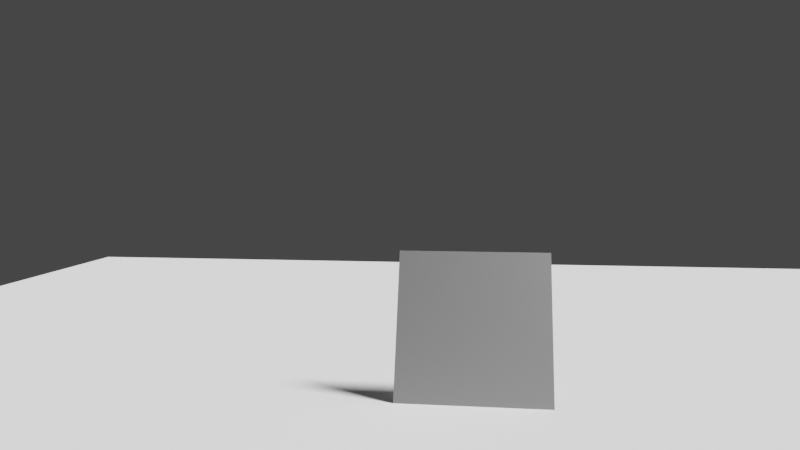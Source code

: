 # Source: cannon.blend  (saved by Blender 2.91.10; exported with 4.5.12 LTS)
import bpy
from mathutils import Matrix  # noqa: F401  (used for matrix-valued properties, if any)

bpy.ops.wm.read_factory_settings(use_empty=True)
scene = bpy.context.scene
scene.name = 'Scene'

# ---- collections
col_collection = bpy.data.collections.new('Collection'); scene.collection.children.link(col_collection)

# ---- materials (node trees are filled in below, after node groups)
mat_material_001 = bpy.data.materials.new('Material.001')
mat_material_001.use_transparent_shadow = False
mat_material = bpy.data.materials.new('Material')
mat_material.alpha_threshold = 0.0
mat_material.use_transparent_shadow = False
mat_material.line_color = (0.0, 0.0, 0.0, 1.0)
mat_material_002 = bpy.data.materials.new('Material.002')
mat_material_002.alpha_threshold = 0.0
mat_material_002.use_transparent_shadow = False
mat_material_002.line_color = (0.0, 0.0, 0.0, 1.0)
mat_material_003 = bpy.data.materials.new('Material.003')
mat_material_003.alpha_threshold = 0.0
mat_material_003.use_transparent_shadow = False
mat_material_003.line_color = (0.0, 0.0, 0.0, 1.0)
mat_material_006 = bpy.data.materials.new('Material.006')
mat_material_006.alpha_threshold = 0.0
mat_material_006.use_transparent_shadow = False
mat_material_006.line_color = (0.0, 0.0, 0.0, 1.0)
mat_material_005 = bpy.data.materials.new('Material.005')
mat_material_005.alpha_threshold = 0.0
mat_material_005.use_transparent_shadow = False
mat_material_005.line_color = (0.0, 0.0, 0.0, 1.0)
mat_material_004 = bpy.data.materials.new('Material.004')
mat_material_004.alpha_threshold = 0.0
mat_material_004.use_transparent_shadow = False
mat_material_004.line_color = (0.0, 0.0, 0.0, 1.0)
mat_material_009 = bpy.data.materials.new('Material.009')
mat_material_009.alpha_threshold = 0.0
mat_material_009.use_transparent_shadow = False
mat_material_009.line_color = (0.0, 0.0, 0.0, 1.0)
mat_material_008 = bpy.data.materials.new('Material.008')
mat_material_008.alpha_threshold = 0.0
mat_material_008.use_transparent_shadow = False
mat_material_008.line_color = (0.0, 0.0, 0.0, 1.0)
mat_material_007 = bpy.data.materials.new('Material.007')
mat_material_007.alpha_threshold = 0.0
mat_material_007.use_transparent_shadow = False
mat_material_007.line_color = (0.0, 0.0, 0.0, 1.0)

# ---- material node trees
mat_material_001.use_nodes = True; mat_material_001.node_tree.nodes.clear()
_N = mat_material_001.node_tree.nodes; _L = mat_material_001.node_tree.links
n0 = _N.new('ShaderNodeBsdfPrincipled'); n0.name = 'Principled BSDF'; n0.location = (10, 300)
n0.distribution = 'GGX'
n0.subsurface_method = 'BURLEY'
n0.inputs[0].default_value = (0.7024, 0.7024, 0.7024, 1.0)
n0.inputs[1].default_value = 1.0
n0.inputs[3].default_value = 1.45
n0.inputs[27].default_value = (0.0, 0.0, 0.0, 1.0)
n0.inputs[28].default_value = 1.0
n1 = _N.new('ShaderNodeOutputMaterial'); n1.name = 'Material Output'; n1.location = (300, 300)
_L.new(n0.outputs[0], n1.inputs[0])
n1.is_active_output = True
mat_material.use_nodes = True; mat_material.node_tree.nodes.clear()
_N = mat_material.node_tree.nodes; _L = mat_material.node_tree.links
n0 = _N.new('ShaderNodeOutputMaterial'); n0.name = 'Material Output'; n0.location = (300, 300)
n1 = _N.new('ShaderNodeBsdfPrincipled'); n1.name = 'Principled BSDF'; n1.location = (10, 300)
n1.distribution = 'GGX'
n1.subsurface_method = 'BURLEY'
n1.inputs[0].default_value = (0.8, 0.003818, 0.0, 1.0)
n1.inputs[2].default_value = 0.4
n1.inputs[3].default_value = 1.45
n1.inputs[27].default_value = (0.0, 0.0, 0.0, 1.0)
n1.inputs[28].default_value = 1.0
_L.new(n1.outputs[0], n0.inputs[0])
n0.is_active_output = True
mat_material_002.use_nodes = True; mat_material_002.node_tree.nodes.clear()
_N = mat_material_002.node_tree.nodes; _L = mat_material_002.node_tree.links
n0 = _N.new('ShaderNodeOutputMaterial'); n0.name = 'Material Output'; n0.location = (300, 300)
n1 = _N.new('ShaderNodeBsdfPrincipled'); n1.name = 'Principled BSDF'; n1.location = (10, 300)
n1.distribution = 'GGX'
n1.subsurface_method = 'BURLEY'
n1.inputs[0].default_value = (0.8, 0.003818, 0.0, 1.0)
n1.inputs[2].default_value = 0.4
n1.inputs[3].default_value = 1.45
n1.inputs[27].default_value = (0.0, 0.0, 0.0, 1.0)
n1.inputs[28].default_value = 1.0
_L.new(n1.outputs[0], n0.inputs[0])
n0.is_active_output = True
mat_material_003.use_nodes = True; mat_material_003.node_tree.nodes.clear()
_N = mat_material_003.node_tree.nodes; _L = mat_material_003.node_tree.links
n0 = _N.new('ShaderNodeOutputMaterial'); n0.name = 'Material Output'; n0.location = (300, 300)
n1 = _N.new('ShaderNodeBsdfPrincipled'); n1.name = 'Principled BSDF'; n1.location = (10, 300)
n1.distribution = 'GGX'
n1.subsurface_method = 'BURLEY'
n1.inputs[0].default_value = (0.8, 0.003818, 0.0, 1.0)
n1.inputs[2].default_value = 0.4
n1.inputs[3].default_value = 1.45
n1.inputs[27].default_value = (0.0, 0.0, 0.0, 1.0)
n1.inputs[28].default_value = 1.0
_L.new(n1.outputs[0], n0.inputs[0])
n0.is_active_output = True
mat_material_006.use_nodes = True; mat_material_006.node_tree.nodes.clear()
_N = mat_material_006.node_tree.nodes; _L = mat_material_006.node_tree.links
n0 = _N.new('ShaderNodeOutputMaterial'); n0.name = 'Material Output'; n0.location = (300, 300)
n1 = _N.new('ShaderNodeBsdfPrincipled'); n1.name = 'Principled BSDF'; n1.location = (10, 300)
n1.distribution = 'GGX'
n1.subsurface_method = 'BURLEY'
n1.inputs[0].default_value = (0.8, 0.003818, 0.0, 1.0)
n1.inputs[2].default_value = 0.4
n1.inputs[3].default_value = 1.45
n1.inputs[27].default_value = (0.0, 0.0, 0.0, 1.0)
n1.inputs[28].default_value = 1.0
_L.new(n1.outputs[0], n0.inputs[0])
n0.is_active_output = True
mat_material_005.use_nodes = True; mat_material_005.node_tree.nodes.clear()
_N = mat_material_005.node_tree.nodes; _L = mat_material_005.node_tree.links
n0 = _N.new('ShaderNodeOutputMaterial'); n0.name = 'Material Output'; n0.location = (300, 300)
n1 = _N.new('ShaderNodeBsdfPrincipled'); n1.name = 'Principled BSDF'; n1.location = (10, 300)
n1.distribution = 'GGX'
n1.subsurface_method = 'BURLEY'
n1.inputs[0].default_value = (0.8, 0.003818, 0.0, 1.0)
n1.inputs[2].default_value = 0.4
n1.inputs[3].default_value = 1.45
n1.inputs[27].default_value = (0.0, 0.0, 0.0, 1.0)
n1.inputs[28].default_value = 1.0
_L.new(n1.outputs[0], n0.inputs[0])
n0.is_active_output = True
mat_material_004.use_nodes = True; mat_material_004.node_tree.nodes.clear()
_N = mat_material_004.node_tree.nodes; _L = mat_material_004.node_tree.links
n0 = _N.new('ShaderNodeOutputMaterial'); n0.name = 'Material Output'; n0.location = (300, 300)
n1 = _N.new('ShaderNodeBsdfPrincipled'); n1.name = 'Principled BSDF'; n1.location = (10, 300)
n1.distribution = 'GGX'
n1.subsurface_method = 'BURLEY'
n1.inputs[0].default_value = (0.8, 0.003818, 0.0, 1.0)
n1.inputs[2].default_value = 0.4
n1.inputs[3].default_value = 1.45
n1.inputs[27].default_value = (0.0, 0.0, 0.0, 1.0)
n1.inputs[28].default_value = 1.0
_L.new(n1.outputs[0], n0.inputs[0])
n0.is_active_output = True
mat_material_009.use_nodes = True; mat_material_009.node_tree.nodes.clear()
_N = mat_material_009.node_tree.nodes; _L = mat_material_009.node_tree.links
n0 = _N.new('ShaderNodeOutputMaterial'); n0.name = 'Material Output'; n0.location = (300, 300)
n1 = _N.new('ShaderNodeBsdfPrincipled'); n1.name = 'Principled BSDF'; n1.location = (10, 300)
n1.distribution = 'GGX'
n1.subsurface_method = 'BURLEY'
n1.inputs[0].default_value = (0.8, 0.003818, 0.0, 1.0)
n1.inputs[2].default_value = 0.4
n1.inputs[3].default_value = 1.45
n1.inputs[27].default_value = (0.0, 0.0, 0.0, 1.0)
n1.inputs[28].default_value = 1.0
_L.new(n1.outputs[0], n0.inputs[0])
n0.is_active_output = True
mat_material_008.use_nodes = True; mat_material_008.node_tree.nodes.clear()
_N = mat_material_008.node_tree.nodes; _L = mat_material_008.node_tree.links
n0 = _N.new('ShaderNodeOutputMaterial'); n0.name = 'Material Output'; n0.location = (300, 300)
n1 = _N.new('ShaderNodeBsdfPrincipled'); n1.name = 'Principled BSDF'; n1.location = (10, 300)
n1.distribution = 'GGX'
n1.subsurface_method = 'BURLEY'
n1.inputs[0].default_value = (0.8, 0.003818, 0.0, 1.0)
n1.inputs[2].default_value = 0.4
n1.inputs[3].default_value = 1.45
n1.inputs[27].default_value = (0.0, 0.0, 0.0, 1.0)
n1.inputs[28].default_value = 1.0
_L.new(n1.outputs[0], n0.inputs[0])
n0.is_active_output = True
mat_material_007.use_nodes = True; mat_material_007.node_tree.nodes.clear()
_N = mat_material_007.node_tree.nodes; _L = mat_material_007.node_tree.links
n0 = _N.new('ShaderNodeOutputMaterial'); n0.name = 'Material Output'; n0.location = (300, 300)
n1 = _N.new('ShaderNodeBsdfPrincipled'); n1.name = 'Principled BSDF'; n1.location = (10, 300)
n1.distribution = 'GGX'
n1.subsurface_method = 'BURLEY'
n1.inputs[0].default_value = (0.8, 0.003818, 0.0, 1.0)
n1.inputs[2].default_value = 0.4
n1.inputs[3].default_value = 1.45
n1.inputs[27].default_value = (0.0, 0.0, 0.0, 1.0)
n1.inputs[28].default_value = 1.0
_L.new(n1.outputs[0], n0.inputs[0])
n0.is_active_output = True

# ---- world
world_world = bpy.data.worlds.new('World'); scene.world = world_world
world_world.use_nodes = True; world_world.node_tree.nodes.clear()
_N = world_world.node_tree.nodes; _L = world_world.node_tree.links
n0 = _N.new('ShaderNodeOutputWorld'); n0.name = 'World Output'; n0.location = (300, 300)
n1 = _N.new('ShaderNodeBackground'); n1.name = 'Background'; n1.location = (10, 300)
n1.inputs[0].default_value = (0.05088, 0.05088, 0.05088, 1.0)
_L.new(n1.outputs[0], n0.inputs[0])
n0.is_active_output = True
world_world.color = (0.05088, 0.05088, 0.05088)
world_world.use_sun_shadow = False
world_world.sun_shadow_jitter_overblur = 0.0

# ---- cameras
cam_camera_001 = bpy.data.cameras.new('Camera.001')
cam_camera_001.lens = 30.0

# ---- lights
light_light = bpy.data.lights.new('Light', 'SUN')
light_light.transmission_factor = 0.0
light_light.angle = 0.1993
light_light.energy = 6.0
light_light.shadow_soft_size = 0.1
light_light.shadow_cascade_max_distance = 1000.0

# ---- meshes
me_plane = bpy.data.meshes.new('Plane')
me_plane.from_pydata([(-1.002, -0.0085, -1.133e-05), (0.9984, -0.0085, -1.133e-05), (-1.002, 1.991, -1.133e-05), (0.9984, 1.991, -1.133e-05)], [], [(0, 1, 3, 2)])
_uv = me_plane.uv_layers.new(name='UVMap')
_uv.uv.foreach_set('vector', [0.0, 0.0, 1.0, 0.0, 1.0, 1.0, 0.0, 1.0])
me_plane.materials.append(mat_material_001)
me_plane.use_remesh_fix_poles = True
me_plane.use_remesh_preserve_attributes = False
me_plane.use_mirror_vertex_groups = False
me_plane.update()
me_cube_002 = bpy.data.meshes.new('Cube.002')
me_cube_002.from_pydata([(-1.0, -1.0, -1.0), (-1.0, -1.0, 1.0), (-1.0, 1.0, -1.0), (-1.0, 1.0, 1.0), (1.0, -1.0, -1.0), (1.0, -1.0, 1.0), (1.0, 1.0, -1.0), (1.0, 1.0, 1.0)], [], [(0, 1, 3, 2), (2, 3, 7, 6), (6, 7, 5, 4), (4, 5, 1, 0), (2, 6, 4, 0), (7, 3, 1, 5)])
_uv = me_cube_002.uv_layers.new(name='UVMap')
_uv.uv.foreach_set('vector', [0.375, 0.0, 0.625, 0.0, 0.625, 0.25, 0.375, 0.25, 0.375, 0.25, 0.625, 0.25, 0.625, 0.5, 0.375, 0.5, 0.375, 0.5, 0.625, 0.5, 0.625, 0.75, 0.375, 0.75, 0.375, 0.75, 0.625, 0.75, 0.625, 1.0, 0.375, 1.0, 0.125, 0.5, 0.375, 0.5, 0.375, 0.75, 0.125, 0.75, 0.625, 0.5, 0.875, 0.5, 0.875, 0.75, 0.625, 0.75])
me_cube_002.materials.append(mat_material)
me_cube_002.use_remesh_fix_poles = True
me_cube_002.use_remesh_preserve_attributes = False
me_cube_002.use_mirror_vertex_groups = False
me_cube_002.update()
me_plane_001 = bpy.data.meshes.new('Plane.001')
me_plane_001.from_pydata([(-1.0, -1.0, 0.0), (1.0, -1.0, 0.0), (-1.0, 1.0, 0.0), (1.0, 1.0, 0.0)], [], [(0, 1, 3, 2)])
_uv = me_plane_001.uv_layers.new(name='UVMap')
_uv.uv.foreach_set('vector', [0.0, 0.0, 1.0, 0.0, 1.0, 1.0, 0.0, 1.0])
me_plane_001.use_remesh_fix_poles = True
me_plane_001.use_remesh_preserve_attributes = False
me_plane_001.use_mirror_vertex_groups = False
me_plane_001.update()
me_cube_003 = bpy.data.meshes.new('Cube.003')
me_cube_003.from_pydata([(-1.0, -1.0, -1.0), (-1.0, -1.0, 1.0), (-1.0, 1.0, -1.0), (-1.0, 1.0, 1.0), (1.0, -1.0, -1.0), (1.0, -1.0, 1.0), (1.0, 1.0, -1.0), (1.0, 1.0, 1.0)], [], [(0, 1, 3, 2), (2, 3, 7, 6), (6, 7, 5, 4), (4, 5, 1, 0), (2, 6, 4, 0), (7, 3, 1, 5)])
_uv = me_cube_003.uv_layers.new(name='UVMap')
_uv.uv.foreach_set('vector', [0.375, 0.0, 0.625, 0.0, 0.625, 0.25, 0.375, 0.25, 0.375, 0.25, 0.625, 0.25, 0.625, 0.5, 0.375, 0.5, 0.375, 0.5, 0.625, 0.5, 0.625, 0.75, 0.375, 0.75, 0.375, 0.75, 0.625, 0.75, 0.625, 1.0, 0.375, 1.0, 0.125, 0.5, 0.375, 0.5, 0.375, 0.75, 0.125, 0.75, 0.625, 0.5, 0.875, 0.5, 0.875, 0.75, 0.625, 0.75])
me_cube_003.materials.append(mat_material_002)
me_cube_003.use_remesh_fix_poles = True
me_cube_003.use_remesh_preserve_attributes = False
me_cube_003.use_mirror_vertex_groups = False
me_cube_003.update()
me_cube_004 = bpy.data.meshes.new('Cube.004')
me_cube_004.from_pydata([(-1.0, -1.0, -1.0), (-1.0, -1.0, 1.0), (-1.0, 1.0, -1.0), (-1.0, 1.0, 1.0), (1.0, -1.0, -1.0), (1.0, -1.0, 1.0), (1.0, 1.0, -1.0), (1.0, 1.0, 1.0)], [], [(0, 1, 3, 2), (2, 3, 7, 6), (6, 7, 5, 4), (4, 5, 1, 0), (2, 6, 4, 0), (7, 3, 1, 5)])
_uv = me_cube_004.uv_layers.new(name='UVMap')
_uv.uv.foreach_set('vector', [0.375, 0.0, 0.625, 0.0, 0.625, 0.25, 0.375, 0.25, 0.375, 0.25, 0.625, 0.25, 0.625, 0.5, 0.375, 0.5, 0.375, 0.5, 0.625, 0.5, 0.625, 0.75, 0.375, 0.75, 0.375, 0.75, 0.625, 0.75, 0.625, 1.0, 0.375, 1.0, 0.125, 0.5, 0.375, 0.5, 0.375, 0.75, 0.125, 0.75, 0.625, 0.5, 0.875, 0.5, 0.875, 0.75, 0.625, 0.75])
me_cube_004.materials.append(mat_material_003)
me_cube_004.use_remesh_fix_poles = True
me_cube_004.use_remesh_preserve_attributes = False
me_cube_004.use_mirror_vertex_groups = False
me_cube_004.update()
me_cube_007 = bpy.data.meshes.new('Cube.007')
me_cube_007.from_pydata([(-1.0, -1.0, -1.0), (-1.0, -1.0, 1.0), (-1.0, 1.0, -1.0), (-1.0, 1.0, 1.0), (1.0, -1.0, -1.0), (1.0, -1.0, 1.0), (1.0, 1.0, -1.0), (1.0, 1.0, 1.0)], [], [(0, 1, 3, 2), (2, 3, 7, 6), (6, 7, 5, 4), (4, 5, 1, 0), (2, 6, 4, 0), (7, 3, 1, 5)])
_uv = me_cube_007.uv_layers.new(name='UVMap')
_uv.uv.foreach_set('vector', [0.375, 0.0, 0.625, 0.0, 0.625, 0.25, 0.375, 0.25, 0.375, 0.25, 0.625, 0.25, 0.625, 0.5, 0.375, 0.5, 0.375, 0.5, 0.625, 0.5, 0.625, 0.75, 0.375, 0.75, 0.375, 0.75, 0.625, 0.75, 0.625, 1.0, 0.375, 1.0, 0.125, 0.5, 0.375, 0.5, 0.375, 0.75, 0.125, 0.75, 0.625, 0.5, 0.875, 0.5, 0.875, 0.75, 0.625, 0.75])
me_cube_007.materials.append(mat_material_006)
me_cube_007.use_remesh_fix_poles = True
me_cube_007.use_remesh_preserve_attributes = False
me_cube_007.use_mirror_vertex_groups = False
me_cube_007.update()
me_cube_006 = bpy.data.meshes.new('Cube.006')
me_cube_006.from_pydata([(-1.0, -1.0, -1.0), (-1.0, -1.0, 1.0), (-1.0, 1.0, -1.0), (-1.0, 1.0, 1.0), (1.0, -1.0, -1.0), (1.0, -1.0, 1.0), (1.0, 1.0, -1.0), (1.0, 1.0, 1.0)], [], [(0, 1, 3, 2), (2, 3, 7, 6), (6, 7, 5, 4), (4, 5, 1, 0), (2, 6, 4, 0), (7, 3, 1, 5)])
_uv = me_cube_006.uv_layers.new(name='UVMap')
_uv.uv.foreach_set('vector', [0.375, 0.0, 0.625, 0.0, 0.625, 0.25, 0.375, 0.25, 0.375, 0.25, 0.625, 0.25, 0.625, 0.5, 0.375, 0.5, 0.375, 0.5, 0.625, 0.5, 0.625, 0.75, 0.375, 0.75, 0.375, 0.75, 0.625, 0.75, 0.625, 1.0, 0.375, 1.0, 0.125, 0.5, 0.375, 0.5, 0.375, 0.75, 0.125, 0.75, 0.625, 0.5, 0.875, 0.5, 0.875, 0.75, 0.625, 0.75])
me_cube_006.materials.append(mat_material_005)
me_cube_006.use_remesh_fix_poles = True
me_cube_006.use_remesh_preserve_attributes = False
me_cube_006.use_mirror_vertex_groups = False
me_cube_006.update()
me_cube_005 = bpy.data.meshes.new('Cube.005')
me_cube_005.from_pydata([(-1.0, -1.0, -1.0), (-1.0, -1.0, 1.0), (-1.0, 1.0, -1.0), (-1.0, 1.0, 1.0), (1.0, -1.0, -1.0), (1.0, -1.0, 1.0), (1.0, 1.0, -1.0), (1.0, 1.0, 1.0)], [], [(0, 1, 3, 2), (2, 3, 7, 6), (6, 7, 5, 4), (4, 5, 1, 0), (2, 6, 4, 0), (7, 3, 1, 5)])
_uv = me_cube_005.uv_layers.new(name='UVMap')
_uv.uv.foreach_set('vector', [0.375, 0.0, 0.625, 0.0, 0.625, 0.25, 0.375, 0.25, 0.375, 0.25, 0.625, 0.25, 0.625, 0.5, 0.375, 0.5, 0.375, 0.5, 0.625, 0.5, 0.625, 0.75, 0.375, 0.75, 0.375, 0.75, 0.625, 0.75, 0.625, 1.0, 0.375, 1.0, 0.125, 0.5, 0.375, 0.5, 0.375, 0.75, 0.125, 0.75, 0.625, 0.5, 0.875, 0.5, 0.875, 0.75, 0.625, 0.75])
me_cube_005.materials.append(mat_material_004)
me_cube_005.use_remesh_fix_poles = True
me_cube_005.use_remesh_preserve_attributes = False
me_cube_005.use_mirror_vertex_groups = False
me_cube_005.update()
me_cube_010 = bpy.data.meshes.new('Cube.010')
me_cube_010.from_pydata([(-1.0, -1.0, -1.0), (-1.0, -1.0, 1.0), (-1.0, 1.0, -1.0), (-1.0, 1.0, 1.0), (1.0, -1.0, -1.0), (1.0, -1.0, 1.0), (1.0, 1.0, -1.0), (1.0, 1.0, 1.0)], [], [(0, 1, 3, 2), (2, 3, 7, 6), (6, 7, 5, 4), (4, 5, 1, 0), (2, 6, 4, 0), (7, 3, 1, 5)])
_uv = me_cube_010.uv_layers.new(name='UVMap')
_uv.uv.foreach_set('vector', [0.375, 0.0, 0.625, 0.0, 0.625, 0.25, 0.375, 0.25, 0.375, 0.25, 0.625, 0.25, 0.625, 0.5, 0.375, 0.5, 0.375, 0.5, 0.625, 0.5, 0.625, 0.75, 0.375, 0.75, 0.375, 0.75, 0.625, 0.75, 0.625, 1.0, 0.375, 1.0, 0.125, 0.5, 0.375, 0.5, 0.375, 0.75, 0.125, 0.75, 0.625, 0.5, 0.875, 0.5, 0.875, 0.75, 0.625, 0.75])
me_cube_010.materials.append(mat_material_009)
me_cube_010.use_remesh_fix_poles = True
me_cube_010.use_remesh_preserve_attributes = False
me_cube_010.use_mirror_vertex_groups = False
me_cube_010.update()
me_cube_009 = bpy.data.meshes.new('Cube.009')
me_cube_009.from_pydata([(-1.0, -1.0, -1.0), (-1.0, -1.0, 1.0), (-1.0, 1.0, -1.0), (-1.0, 1.0, 1.0), (1.0, -1.0, -1.0), (1.0, -1.0, 1.0), (1.0, 1.0, -1.0), (1.0, 1.0, 1.0)], [], [(0, 1, 3, 2), (2, 3, 7, 6), (6, 7, 5, 4), (4, 5, 1, 0), (2, 6, 4, 0), (7, 3, 1, 5)])
_uv = me_cube_009.uv_layers.new(name='UVMap')
_uv.uv.foreach_set('vector', [0.375, 0.0, 0.625, 0.0, 0.625, 0.25, 0.375, 0.25, 0.375, 0.25, 0.625, 0.25, 0.625, 0.5, 0.375, 0.5, 0.375, 0.5, 0.625, 0.5, 0.625, 0.75, 0.375, 0.75, 0.375, 0.75, 0.625, 0.75, 0.625, 1.0, 0.375, 1.0, 0.125, 0.5, 0.375, 0.5, 0.375, 0.75, 0.125, 0.75, 0.625, 0.5, 0.875, 0.5, 0.875, 0.75, 0.625, 0.75])
me_cube_009.materials.append(mat_material_008)
me_cube_009.use_remesh_fix_poles = True
me_cube_009.use_remesh_preserve_attributes = False
me_cube_009.use_mirror_vertex_groups = False
me_cube_009.update()
me_cube_008 = bpy.data.meshes.new('Cube.008')
me_cube_008.from_pydata([(-1.0, -1.0, -1.0), (-1.0, -1.0, 1.0), (-1.0, 1.0, -1.0), (-1.0, 1.0, 1.0), (1.0, -1.0, -1.0), (1.0, -1.0, 1.0), (1.0, 1.0, -1.0), (1.0, 1.0, 1.0)], [], [(0, 1, 3, 2), (2, 3, 7, 6), (6, 7, 5, 4), (4, 5, 1, 0), (2, 6, 4, 0), (7, 3, 1, 5)])
_uv = me_cube_008.uv_layers.new(name='UVMap')
_uv.uv.foreach_set('vector', [0.375, 0.0, 0.625, 0.0, 0.625, 0.25, 0.375, 0.25, 0.375, 0.25, 0.625, 0.25, 0.625, 0.5, 0.375, 0.5, 0.375, 0.5, 0.625, 0.5, 0.625, 0.75, 0.375, 0.75, 0.375, 0.75, 0.625, 0.75, 0.625, 1.0, 0.375, 1.0, 0.125, 0.5, 0.375, 0.5, 0.375, 0.75, 0.125, 0.75, 0.625, 0.5, 0.875, 0.5, 0.875, 0.75, 0.625, 0.75])
me_cube_008.materials.append(mat_material_007)
me_cube_008.use_remesh_fix_poles = True
me_cube_008.use_remesh_preserve_attributes = False
me_cube_008.use_mirror_vertex_groups = False
me_cube_008.update()

# ---- objects
ob_light = bpy.data.objects.new('Light', light_light)
ob_plane = bpy.data.objects.new('Plane', me_plane)
ob_cube = bpy.data.objects.new('Cube', me_cube_002)
ob_plane_001 = bpy.data.objects.new('Plane.001', me_plane_001)
ob_cube_001 = bpy.data.objects.new('Cube.001', me_cube_003)
ob_cube_002 = bpy.data.objects.new('Cube.002', me_cube_004)
ob_cube_005 = bpy.data.objects.new('Cube.005', me_cube_007)
ob_cube_004 = bpy.data.objects.new('Cube.004', me_cube_006)
ob_cube_003 = bpy.data.objects.new('Cube.003', me_cube_005)
ob_cube_008 = bpy.data.objects.new('Cube.008', me_cube_010)
ob_cube_007 = bpy.data.objects.new('Cube.007', me_cube_009)
ob_cube_006 = bpy.data.objects.new('Cube.006', me_cube_008)
ob_camera = bpy.data.objects.new('Camera', cam_camera_001)

# ---- transforms, parenting, visibility, modifiers, constraints
ob_light.location = (6.785, 1.005, 5.904)
ob_light.rotation_euler = (0.6842, -0.09901, 1.798)
ob_light.lock_rotations_4d = False
ob_light.empty_display_type = 'ARROWS'
ob_light.color = (0.0, 0.0, 0.0, 0.0)
ob_light.lineart.crease_threshold = 0.0
ob_plane.location = (0.01551, -9.349, 0.0001068)
ob_plane.rotation_euler = (1.174, -0.0, 0.0)
ob_plane.scale = (9.429, 9.429, 9.429)
ob_plane.lineart.crease_threshold = 0.0
ob_cube.location = (0.0, 8.153, 2.485)
ob_cube.scale = (0.7556, 0.7556, 0.7556)
ob_cube.lineart.crease_threshold = 0.0
ob_plane_001.location = (0.01551, -9.349, 0.0001068)
ob_plane_001.scale = (107.1, 107.1, 107.1)
ob_plane_001.lineart.crease_threshold = 0.0
ob_cube_001.location = (-2.313, 8.153, 2.485)
ob_cube_001.scale = (0.7556, 0.7556, 0.7556)
ob_cube_001.lineart.crease_threshold = 0.0
ob_cube_002.location = (2.447, 8.153, 2.485)
ob_cube_002.scale = (0.7556, 0.7556, 0.7556)
ob_cube_002.lineart.crease_threshold = 0.0
ob_cube_005.location = (0.0, 5.466, 2.485)
ob_cube_005.scale = (0.7556, 0.7556, 0.7556)
ob_cube_005.lineart.crease_threshold = 0.0
ob_cube_004.location = (-2.313, 5.466, 2.485)
ob_cube_004.scale = (0.7556, 0.7556, 0.7556)
ob_cube_004.lineart.crease_threshold = 0.0
ob_cube_003.location = (2.447, 5.466, 2.485)
ob_cube_003.scale = (0.7556, 0.7556, 0.7556)
ob_cube_003.lineart.crease_threshold = 0.0
ob_cube_008.location = (0.0, 2.309, 2.485)
ob_cube_008.scale = (0.7556, 0.7556, 0.7556)
ob_cube_008.lineart.crease_threshold = 0.0
ob_cube_007.location = (-2.313, 2.309, 2.485)
ob_cube_007.scale = (0.7556, 0.7556, 0.7556)
ob_cube_007.lineart.crease_threshold = 0.0
ob_cube_006.location = (2.447, 2.309, 2.485)
ob_cube_006.scale = (0.7556, 0.7556, 0.7556)
ob_cube_006.lineart.crease_threshold = 0.0
ob_camera.location = (0.01551, -85.47, 29.06)
ob_camera.rotation_euler = (1.47, -2.372e-07, 0.1126)
ob_camera.lineart.crease_threshold = 0.0

# ---- collection membership
col_collection.objects.link(ob_light)
col_collection.objects.link(ob_plane)
col_collection.objects.link(ob_cube)
col_collection.objects.link(ob_plane_001)
col_collection.objects.link(ob_cube_001)
col_collection.objects.link(ob_cube_002)
col_collection.objects.link(ob_cube_005)
col_collection.objects.link(ob_cube_004)
col_collection.objects.link(ob_cube_003)
col_collection.objects.link(ob_cube_008)
col_collection.objects.link(ob_cube_007)
col_collection.objects.link(ob_cube_006)
col_collection.objects.link(ob_camera)

# ---- scene / render settings (as saved in the file)
scene.camera = ob_camera
scene.frame_start = 1; scene.frame_end = 150; scene.frame_set(131)
scene.render.engine = 'BLENDER_EEVEE_NEXT'
scene.render.image_settings.file_format = 'FFMPEG'
scene.render.image_settings.color_mode = 'RGB'
scene.cycles.use_denoising = False
scene.cycles.samples = 128
scene.cycles.sampling_pattern = 'TABULATED_SOBOL'
scene.cycles.use_adaptive_sampling = False
scene.cycles.use_light_tree = False
scene.view_settings.view_transform = 'Filmic'
bpy.context.view_layer.update()
